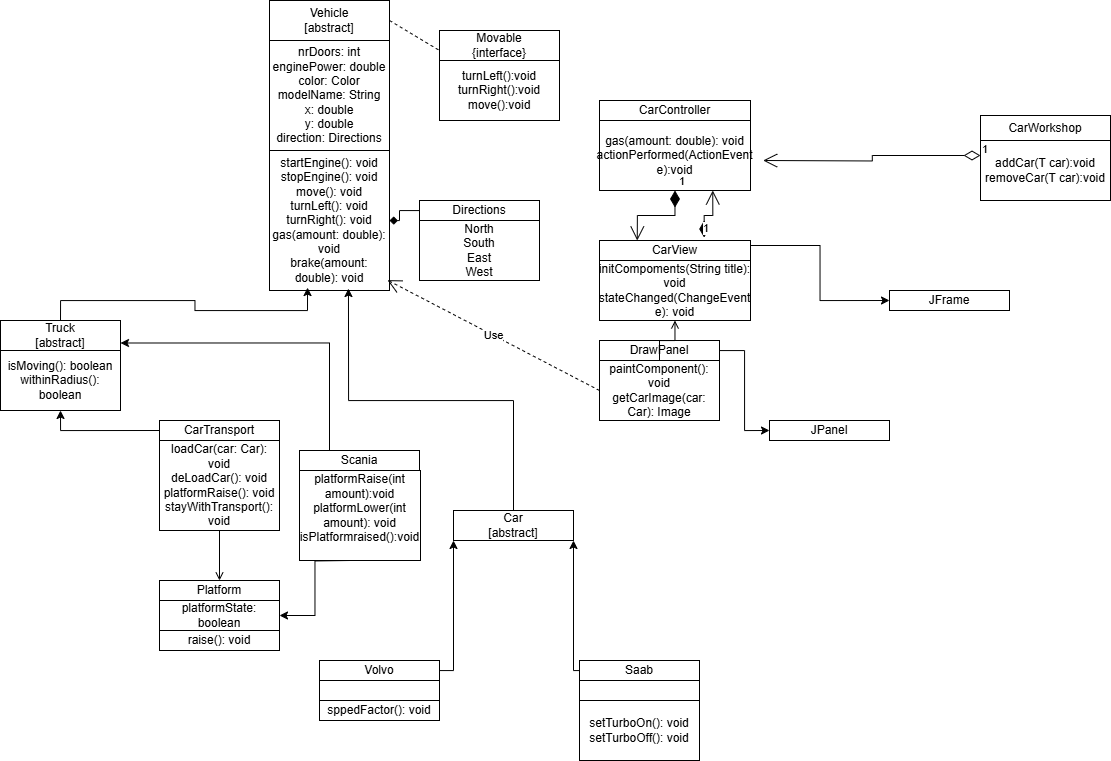

The diagram above was exported from draw.io. Its source (the exported page's mxGraphModel, read from the mxfile embedded in the PNG):
<mxGraphModel dx="2099" dy="789" grid="1" gridSize="10" guides="1" tooltips="1" connect="1" arrows="1" fold="1" page="1" pageScale="1" pageWidth="827" pageHeight="1169" math="0" shadow="0">
  <root>
    <mxCell id="0" />
    <mxCell id="1" parent="0" />
    <mxCell id="o9uRwcgtGEhktZ_7wLyV-2" value="Car&lt;div&gt;[abstract]&lt;/div&gt;" style="rounded=0;whiteSpace=wrap;html=1;" parent="1" vertex="1">
      <mxGeometry x="303" y="670" width="120" height="30" as="geometry" />
    </mxCell>
    <mxCell id="o9uRwcgtGEhktZ_7wLyV-5" value="Vehicle&lt;div&gt;[abstract]&lt;/div&gt;" style="rounded=0;whiteSpace=wrap;html=1;" parent="1" vertex="1">
      <mxGeometry x="119" y="160" width="120" height="40" as="geometry" />
    </mxCell>
    <mxCell id="o9uRwcgtGEhktZ_7wLyV-7" value="&lt;div&gt;Truck&lt;/div&gt;&lt;div&gt;[abstract]&lt;/div&gt;" style="rounded=0;whiteSpace=wrap;html=1;" parent="1" vertex="1">
      <mxGeometry x="-150" y="480" width="120" height="30" as="geometry" />
    </mxCell>
    <mxCell id="o9uRwcgtGEhktZ_7wLyV-13" value="nrDoors: int&lt;div&gt;enginePower: double&lt;/div&gt;&lt;div&gt;color: Color&lt;/div&gt;&lt;div&gt;modelName: String&lt;/div&gt;&lt;div&gt;x: double&lt;/div&gt;&lt;div&gt;y: double&lt;/div&gt;&lt;div&gt;direction: Directions&lt;/div&gt;" style="rounded=0;whiteSpace=wrap;html=1;" parent="1" vertex="1">
      <mxGeometry x="119" y="200" width="120" height="110" as="geometry" />
    </mxCell>
    <mxCell id="o9uRwcgtGEhktZ_7wLyV-14" value="startEngine(): void&lt;div&gt;stopEngine(): void&lt;/div&gt;&lt;div&gt;move(): void&lt;/div&gt;&lt;div&gt;turnLeft(): void&lt;/div&gt;&lt;div&gt;turnRight(): void&lt;/div&gt;&lt;div&gt;gas(amount: double): void&lt;/div&gt;&lt;div&gt;brake&lt;span style=&quot;background-color: transparent; color: light-dark(rgb(0, 0, 0), rgb(255, 255, 255));&quot;&gt;(amount: double): void&lt;/span&gt;&lt;/div&gt;" style="rounded=0;whiteSpace=wrap;html=1;" parent="1" vertex="1">
      <mxGeometry x="119" y="310" width="120" height="140" as="geometry" />
    </mxCell>
    <mxCell id="o9uRwcgtGEhktZ_7wLyV-16" style="edgeStyle=orthogonalEdgeStyle;rounded=0;orthogonalLoop=1;jettySize=auto;html=1;exitX=0.5;exitY=0;exitDx=0;exitDy=0;entryX=0.317;entryY=0.979;entryDx=0;entryDy=0;entryPerimeter=0;" parent="1" source="o9uRwcgtGEhktZ_7wLyV-7" target="o9uRwcgtGEhktZ_7wLyV-14" edge="1">
      <mxGeometry relative="1" as="geometry" />
    </mxCell>
    <mxCell id="o9uRwcgtGEhktZ_7wLyV-17" style="edgeStyle=orthogonalEdgeStyle;rounded=0;orthogonalLoop=1;jettySize=auto;html=1;exitX=0.5;exitY=0;exitDx=0;exitDy=0;entryX=0.658;entryY=0.986;entryDx=0;entryDy=0;entryPerimeter=0;" parent="1" source="o9uRwcgtGEhktZ_7wLyV-2" target="o9uRwcgtGEhktZ_7wLyV-14" edge="1">
      <mxGeometry relative="1" as="geometry" />
    </mxCell>
    <mxCell id="o9uRwcgtGEhktZ_7wLyV-18" value="JFrame" style="rounded=0;whiteSpace=wrap;html=1;" parent="1" vertex="1">
      <mxGeometry x="739" y="450" width="120" height="20" as="geometry" />
    </mxCell>
    <mxCell id="o9uRwcgtGEhktZ_7wLyV-44" style="edgeStyle=orthogonalEdgeStyle;rounded=0;orthogonalLoop=1;jettySize=auto;html=1;endArrow=diamond;endFill=1;" parent="1" source="o9uRwcgtGEhktZ_7wLyV-19" target="o9uRwcgtGEhktZ_7wLyV-14" edge="1">
      <mxGeometry relative="1" as="geometry" />
    </mxCell>
    <mxCell id="o9uRwcgtGEhktZ_7wLyV-19" value="Directions" style="rounded=0;whiteSpace=wrap;html=1;" parent="1" vertex="1">
      <mxGeometry x="269" y="360" width="120" height="20" as="geometry" />
    </mxCell>
    <mxCell id="o9uRwcgtGEhktZ_7wLyV-21" value="North&lt;div&gt;South&lt;/div&gt;&lt;div&gt;East&lt;/div&gt;&lt;div&gt;West&lt;/div&gt;" style="rounded=0;whiteSpace=wrap;html=1;" parent="1" vertex="1">
      <mxGeometry x="269" y="380" width="120" height="60" as="geometry" />
    </mxCell>
    <mxCell id="WmwM5Ii1TzaJAP54s4Tv-8" style="edgeStyle=orthogonalEdgeStyle;rounded=0;orthogonalLoop=1;jettySize=auto;html=1;exitX=0;exitY=0.5;exitDx=0;exitDy=0;entryX=0.5;entryY=1;entryDx=0;entryDy=0;" parent="1" source="o9uRwcgtGEhktZ_7wLyV-22" target="WmwM5Ii1TzaJAP54s4Tv-7" edge="1">
      <mxGeometry relative="1" as="geometry" />
    </mxCell>
    <mxCell id="o9uRwcgtGEhktZ_7wLyV-22" value="CarTransport" style="rounded=0;whiteSpace=wrap;html=1;" parent="1" vertex="1">
      <mxGeometry x="9" y="580" width="120" height="20" as="geometry" />
    </mxCell>
    <mxCell id="o9uRwcgtGEhktZ_7wLyV-23" value="loadCar(car: Car): void&lt;div&gt;deLoadCar(): void&lt;/div&gt;&lt;div&gt;platformRaise(): void&lt;/div&gt;&lt;div&gt;stayWithTransport(): void&lt;/div&gt;" style="rounded=0;whiteSpace=wrap;html=1;" parent="1" vertex="1">
      <mxGeometry x="9" y="600" width="120" height="90" as="geometry" />
    </mxCell>
    <mxCell id="o9uRwcgtGEhktZ_7wLyV-28" style="edgeStyle=orthogonalEdgeStyle;rounded=0;orthogonalLoop=1;jettySize=auto;html=1;exitX=0.5;exitY=0;exitDx=0;exitDy=0;entryX=0.5;entryY=1;entryDx=0;entryDy=0;startArrow=open;startFill=0;endArrow=none;" parent="1" source="o9uRwcgtGEhktZ_7wLyV-25" target="o9uRwcgtGEhktZ_7wLyV-23" edge="1">
      <mxGeometry relative="1" as="geometry" />
    </mxCell>
    <mxCell id="o9uRwcgtGEhktZ_7wLyV-25" value="Platform" style="rounded=0;whiteSpace=wrap;html=1;" parent="1" vertex="1">
      <mxGeometry x="9" y="740" width="120" height="20" as="geometry" />
    </mxCell>
    <mxCell id="o9uRwcgtGEhktZ_7wLyV-26" value="platformState: boolean" style="rounded=0;whiteSpace=wrap;html=1;" parent="1" vertex="1">
      <mxGeometry x="9" y="760" width="120" height="30" as="geometry" />
    </mxCell>
    <mxCell id="o9uRwcgtGEhktZ_7wLyV-27" value="raise(): void" style="rounded=0;whiteSpace=wrap;html=1;" parent="1" vertex="1">
      <mxGeometry x="9" y="790" width="120" height="20" as="geometry" />
    </mxCell>
    <mxCell id="o9uRwcgtGEhktZ_7wLyV-29" value="CarController" style="rounded=0;whiteSpace=wrap;html=1;" parent="1" vertex="1">
      <mxGeometry x="449" y="260" width="151" height="20" as="geometry" />
    </mxCell>
    <mxCell id="o9uRwcgtGEhktZ_7wLyV-30" value="gas(amount: double): void&lt;div&gt;actionPerformed(ActionEvent e):void&lt;/div&gt;" style="rounded=0;whiteSpace=wrap;html=1;" parent="1" vertex="1">
      <mxGeometry x="449" y="280" width="151" height="70" as="geometry" />
    </mxCell>
    <mxCell id="o9uRwcgtGEhktZ_7wLyV-49" style="edgeStyle=orthogonalEdgeStyle;rounded=0;orthogonalLoop=1;jettySize=auto;html=1;exitX=1;exitY=0.25;exitDx=0;exitDy=0;entryX=0;entryY=0.5;entryDx=0;entryDy=0;" parent="1" source="o9uRwcgtGEhktZ_7wLyV-31" target="o9uRwcgtGEhktZ_7wLyV-18" edge="1">
      <mxGeometry relative="1" as="geometry" />
    </mxCell>
    <mxCell id="o9uRwcgtGEhktZ_7wLyV-31" value="CarView" style="rounded=0;whiteSpace=wrap;html=1;" parent="1" vertex="1">
      <mxGeometry x="449" y="400" width="151" height="20" as="geometry" />
    </mxCell>
    <mxCell id="o9uRwcgtGEhktZ_7wLyV-52" style="edgeStyle=orthogonalEdgeStyle;rounded=0;orthogonalLoop=1;jettySize=auto;html=1;entryX=0;entryY=0.5;entryDx=0;entryDy=0;" parent="1" source="o9uRwcgtGEhktZ_7wLyV-33" target="o9uRwcgtGEhktZ_7wLyV-51" edge="1">
      <mxGeometry relative="1" as="geometry" />
    </mxCell>
    <mxCell id="o9uRwcgtGEhktZ_7wLyV-33" value="DrawPanel" style="rounded=0;whiteSpace=wrap;html=1;" parent="1" vertex="1">
      <mxGeometry x="449" y="500" width="120" height="20" as="geometry" />
    </mxCell>
    <mxCell id="WmwM5Ii1TzaJAP54s4Tv-15" style="edgeStyle=orthogonalEdgeStyle;rounded=0;orthogonalLoop=1;jettySize=auto;html=1;endArrow=open;endFill=0;" parent="1" source="o9uRwcgtGEhktZ_7wLyV-36" target="o9uRwcgtGEhktZ_7wLyV-50" edge="1">
      <mxGeometry relative="1" as="geometry" />
    </mxCell>
    <mxCell id="o9uRwcgtGEhktZ_7wLyV-36" value="paintComponent(): void&lt;div&gt;getCarImage(car: Car): Image&lt;/div&gt;" style="rounded=0;whiteSpace=wrap;html=1;" parent="1" vertex="1">
      <mxGeometry x="449" y="520" width="120" height="60" as="geometry" />
    </mxCell>
    <mxCell id="o9uRwcgtGEhktZ_7wLyV-41" style="edgeStyle=orthogonalEdgeStyle;rounded=0;orthogonalLoop=1;jettySize=auto;html=1;entryX=1;entryY=1;entryDx=0;entryDy=0;" parent="1" source="o9uRwcgtGEhktZ_7wLyV-39" target="o9uRwcgtGEhktZ_7wLyV-2" edge="1">
      <mxGeometry relative="1" as="geometry">
        <Array as="points">
          <mxPoint x="423" y="830" />
        </Array>
      </mxGeometry>
    </mxCell>
    <mxCell id="o9uRwcgtGEhktZ_7wLyV-39" value="Saab" style="rounded=0;whiteSpace=wrap;html=1;" parent="1" vertex="1">
      <mxGeometry x="429" y="820" width="120" height="20" as="geometry" />
    </mxCell>
    <mxCell id="o9uRwcgtGEhktZ_7wLyV-43" style="edgeStyle=orthogonalEdgeStyle;rounded=0;orthogonalLoop=1;jettySize=auto;html=1;entryX=0;entryY=1;entryDx=0;entryDy=0;" parent="1" source="o9uRwcgtGEhktZ_7wLyV-42" target="o9uRwcgtGEhktZ_7wLyV-2" edge="1">
      <mxGeometry relative="1" as="geometry">
        <Array as="points">
          <mxPoint x="303" y="830" />
        </Array>
      </mxGeometry>
    </mxCell>
    <mxCell id="o9uRwcgtGEhktZ_7wLyV-42" value="Volvo" style="rounded=0;whiteSpace=wrap;html=1;" parent="1" vertex="1">
      <mxGeometry x="169" y="820" width="120" height="20" as="geometry" />
    </mxCell>
    <mxCell id="o9uRwcgtGEhktZ_7wLyV-50" value="initCompoments(String title): void&lt;div&gt;stateChanged(ChangeEvent e): void&lt;/div&gt;" style="rounded=0;whiteSpace=wrap;html=1;" parent="1" vertex="1">
      <mxGeometry x="449" y="420" width="151" height="60" as="geometry" />
    </mxCell>
    <mxCell id="o9uRwcgtGEhktZ_7wLyV-51" value="JPanel" style="rounded=0;whiteSpace=wrap;html=1;" parent="1" vertex="1">
      <mxGeometry x="619" y="580" width="120" height="20" as="geometry" />
    </mxCell>
    <mxCell id="o9uRwcgtGEhktZ_7wLyV-54" style="edgeStyle=orthogonalEdgeStyle;rounded=0;orthogonalLoop=1;jettySize=auto;html=1;exitX=0.25;exitY=0;exitDx=0;exitDy=0;entryX=1;entryY=0.75;entryDx=0;entryDy=0;" parent="1" source="o9uRwcgtGEhktZ_7wLyV-53" target="o9uRwcgtGEhktZ_7wLyV-7" edge="1">
      <mxGeometry relative="1" as="geometry" />
    </mxCell>
    <mxCell id="WmwM5Ii1TzaJAP54s4Tv-10" style="edgeStyle=orthogonalEdgeStyle;rounded=0;orthogonalLoop=1;jettySize=auto;html=1;entryX=1;entryY=0.5;entryDx=0;entryDy=0;" parent="1" target="o9uRwcgtGEhktZ_7wLyV-26" edge="1">
      <mxGeometry relative="1" as="geometry">
        <mxPoint x="200" y="720" as="sourcePoint" />
      </mxGeometry>
    </mxCell>
    <mxCell id="o9uRwcgtGEhktZ_7wLyV-53" value="Scania" style="rounded=0;whiteSpace=wrap;html=1;" parent="1" vertex="1">
      <mxGeometry x="149" y="610" width="120" height="20" as="geometry" />
    </mxCell>
    <mxCell id="o9uRwcgtGEhktZ_7wLyV-55" value="Movable&lt;br&gt;{interface}" style="rounded=0;whiteSpace=wrap;html=1;" parent="1" vertex="1">
      <mxGeometry x="289" y="190" width="120" height="30" as="geometry" />
    </mxCell>
    <mxCell id="o9uRwcgtGEhktZ_7wLyV-58" value="" style="endArrow=none;dashed=1;html=1;rounded=0;exitX=1;exitY=0.5;exitDx=0;exitDy=0;" parent="1" source="o9uRwcgtGEhktZ_7wLyV-5" edge="1">
      <mxGeometry width="50" height="50" relative="1" as="geometry">
        <mxPoint x="239" y="260" as="sourcePoint" />
        <mxPoint x="289" y="210" as="targetPoint" />
      </mxGeometry>
    </mxCell>
    <mxCell id="WmwM5Ii1TzaJAP54s4Tv-1" value="setTurboOn(): void&lt;div&gt;setTurboOff(): void&lt;/div&gt;" style="rounded=0;whiteSpace=wrap;html=1;" parent="1" vertex="1">
      <mxGeometry x="429" y="860" width="120" height="60" as="geometry" />
    </mxCell>
    <mxCell id="WmwM5Ii1TzaJAP54s4Tv-2" value="sppedFactor(): void" style="rounded=0;whiteSpace=wrap;html=1;" parent="1" vertex="1">
      <mxGeometry x="169" y="860" width="120" height="20" as="geometry" />
    </mxCell>
    <mxCell id="WmwM5Ii1TzaJAP54s4Tv-5" value="" style="rounded=0;whiteSpace=wrap;html=1;" parent="1" vertex="1">
      <mxGeometry x="429" y="840" width="120" height="20" as="geometry" />
    </mxCell>
    <mxCell id="WmwM5Ii1TzaJAP54s4Tv-6" value="" style="rounded=0;whiteSpace=wrap;html=1;" parent="1" vertex="1">
      <mxGeometry x="169" y="840" width="120" height="20" as="geometry" />
    </mxCell>
    <mxCell id="WmwM5Ii1TzaJAP54s4Tv-7" value="isMoving(): boolean&lt;div&gt;withinRadius(): boolean&lt;/div&gt;" style="rounded=0;whiteSpace=wrap;html=1;" parent="1" vertex="1">
      <mxGeometry x="-150" y="510" width="120" height="60" as="geometry" />
    </mxCell>
    <mxCell id="WmwM5Ii1TzaJAP54s4Tv-11" value="platformRaise(int amount):void&lt;div&gt;platformLower(int amount): void&lt;/div&gt;&lt;div&gt;isPlatformraised():void&lt;/div&gt;&lt;div&gt;&lt;br&gt;&lt;/div&gt;" style="rounded=0;whiteSpace=wrap;html=1;" parent="1" vertex="1">
      <mxGeometry x="149" y="630" width="121" height="90" as="geometry" />
    </mxCell>
    <mxCell id="WmwM5Ii1TzaJAP54s4Tv-12" value="turnLeft():void&lt;div&gt;turnRight():void&lt;/div&gt;&lt;div&gt;move():void&lt;/div&gt;" style="rounded=0;whiteSpace=wrap;html=1;" parent="1" vertex="1">
      <mxGeometry x="289" y="220" width="120" height="60" as="geometry" />
    </mxCell>
    <mxCell id="WmwM5Ii1TzaJAP54s4Tv-16" value="CarWorkshop" style="rounded=0;whiteSpace=wrap;html=1;" parent="1" vertex="1">
      <mxGeometry x="830" y="275" width="130" height="25" as="geometry" />
    </mxCell>
    <mxCell id="WmwM5Ii1TzaJAP54s4Tv-17" value="addCar(T car):void&lt;div&gt;removeCar(T car):void&lt;/div&gt;" style="rounded=0;whiteSpace=wrap;html=1;" parent="1" vertex="1">
      <mxGeometry x="830" y="300" width="130" height="60" as="geometry" />
    </mxCell>
    <mxCell id="x2e-SH82uSAy2e25SPWJ-1" value="Use" style="endArrow=open;endSize=12;dashed=1;html=1;rounded=0;exitX=0;exitY=0.5;exitDx=0;exitDy=0;entryX=0.983;entryY=0.926;entryDx=0;entryDy=0;entryPerimeter=0;" edge="1" parent="1" source="o9uRwcgtGEhktZ_7wLyV-36" target="o9uRwcgtGEhktZ_7wLyV-14">
      <mxGeometry width="160" relative="1" as="geometry">
        <mxPoint x="260" y="530" as="sourcePoint" />
        <mxPoint x="420" y="530" as="targetPoint" />
      </mxGeometry>
    </mxCell>
    <mxCell id="x2e-SH82uSAy2e25SPWJ-2" value="1" style="endArrow=open;html=1;endSize=12;startArrow=diamondThin;startSize=14;startFill=1;edgeStyle=orthogonalEdgeStyle;align=left;verticalAlign=bottom;rounded=0;exitX=0.5;exitY=1;exitDx=0;exitDy=0;entryX=0.25;entryY=0;entryDx=0;entryDy=0;" edge="1" parent="1" source="o9uRwcgtGEhktZ_7wLyV-30" target="o9uRwcgtGEhktZ_7wLyV-31">
      <mxGeometry x="-1" y="3" relative="1" as="geometry">
        <mxPoint x="500" y="360" as="sourcePoint" />
        <mxPoint x="660" y="360" as="targetPoint" />
      </mxGeometry>
    </mxCell>
    <mxCell id="x2e-SH82uSAy2e25SPWJ-3" value="1" style="endArrow=open;html=1;endSize=12;startArrow=diamondThin;startSize=14;startFill=1;edgeStyle=orthogonalEdgeStyle;align=left;verticalAlign=bottom;rounded=0;exitX=0.693;exitY=-0.15;exitDx=0;exitDy=0;exitPerimeter=0;entryX=0.75;entryY=1;entryDx=0;entryDy=0;" edge="1" parent="1" source="o9uRwcgtGEhktZ_7wLyV-31" target="o9uRwcgtGEhktZ_7wLyV-30">
      <mxGeometry x="-1" y="3" relative="1" as="geometry">
        <mxPoint x="540" y="390" as="sourcePoint" />
        <mxPoint x="700" y="390" as="targetPoint" />
      </mxGeometry>
    </mxCell>
    <mxCell id="x2e-SH82uSAy2e25SPWJ-4" value="1" style="endArrow=open;html=1;endSize=12;startArrow=diamondThin;startSize=14;startFill=0;edgeStyle=orthogonalEdgeStyle;align=left;verticalAlign=bottom;rounded=0;exitX=0;exitY=0.25;exitDx=0;exitDy=0;" edge="1" parent="1" source="WmwM5Ii1TzaJAP54s4Tv-17">
      <mxGeometry x="-1" y="3" relative="1" as="geometry">
        <mxPoint x="520" y="640" as="sourcePoint" />
        <mxPoint x="612.6666666666666" y="320" as="targetPoint" />
      </mxGeometry>
    </mxCell>
  </root>
</mxGraphModel>